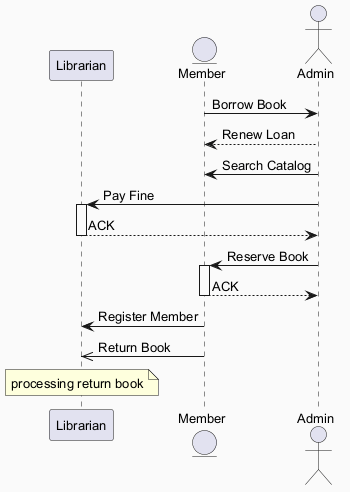

The diagram above was rendered by PlantUML. Its source (embedded in the PNG):
@startuml
skinparam backgroundColor #FAFAFA
skinparam classBackgroundColor #FFF3E0
skinparam classBorderColor #E65100
skinparam defaultFontSize 13
participant "Librarian" as L
entity "Member" as M
actor "Admin" as A
M -> A : Borrow Book
A --> M : Renew Loan
A -> M : Search Catalog
A -> L : Pay Fine
activate L
L --> A : ACK
deactivate L
A -> M : Reserve Book
activate M
M --> A : ACK
deactivate M
M -> L : Register Member
M ->> L : Return Book
note over L : processing return book
@enduml